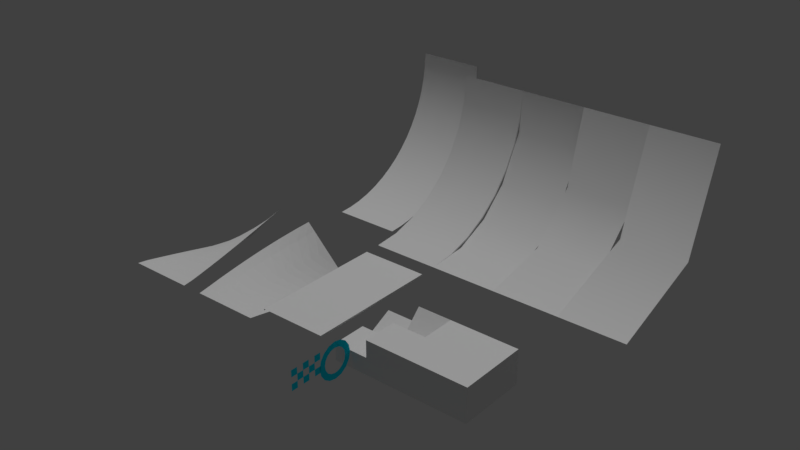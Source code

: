 # Source: blocklib.blend  (saved by Blender 2.79.0; exported with 4.5.12 LTS)
import bpy
from mathutils import Matrix  # noqa: F401  (used for matrix-valued properties, if any)

bpy.ops.wm.read_factory_settings(use_empty=True)
scene = bpy.context.scene
scene.name = 'Scene'

# ---- collections
col_collection_1 = bpy.data.collections.new('Collection 1'); scene.collection.children.link(col_collection_1)

# ---- materials (node trees are filled in below, after node groups)
mat_material = bpy.data.materials.new('Material')
mat_material.alpha_threshold = 0.0
mat_material.use_transparent_shadow = False
mat_material.roughness = 0.5
mat_material.specular_intensity = 1.0
mat_top = bpy.data.materials.new('Top')
mat_top.alpha_threshold = 0.0
mat_top.use_transparent_shadow = False
mat_top.roughness = 0.5
mat_top.specular_intensity = 0.4
mat_ramp = bpy.data.materials.new('Ramp')
mat_ramp.alpha_threshold = 0.0
mat_ramp.use_transparent_shadow = False
mat_ramp.roughness = 0.5
mat_checkpoint = bpy.data.materials.new('Checkpoint')
mat_checkpoint.alpha_threshold = 0.0
mat_checkpoint.use_transparent_shadow = False
mat_checkpoint.diffuse_color = (0.0, 0.7624, 1.0, 1.0)
mat_checkpoint.roughness = 0.5
mat_checkpoint.specular_intensity = 0.8333

# ---- material node trees

# ---- world
world_world = bpy.data.worlds.new('World'); scene.world = world_world
world_world.color = (0.05088, 0.05088, 0.05088)
world_world.use_sun_shadow = False
world_world.sun_shadow_jitter_overblur = 0.0
world_world.cycles.sampling_method = 'MANUAL'

# ---- lights
light_hemi = bpy.data.lights.new('Hemi', 'SUN')
light_hemi.transmission_factor = 0.0
light_hemi.angle = 0.1993
light_hemi.energy = 1.0
light_hemi.shadow_buffer_clip_start = 0.5
light_hemi.shadow_soft_size = 0.1
light_hemi.shadow_cascade_max_distance = 1000.0

# ---- meshes
me_block_0_64_64_32 = bpy.data.meshes.new('Block_0_64_64_32')
me_block_0_64_64_32.from_pydata([(-32.0, -32.0, -16.0), (-32.0, -32.0, 16.0), (-32.0, 32.0, -16.0), (-32.0, 32.0, 16.0), (32.0, -32.0, -16.0), (32.0, -32.0, 16.0), (32.0, 32.0, -16.0), (32.0, 32.0, 16.0)], [], [(1, 3, 2, 0), (3, 7, 6, 2), (7, 5, 4, 6), (5, 1, 0, 4), (0, 2, 6, 4), (5, 7, 3, 1)])
me_block_0_64_64_32.polygons.foreach_set('material_index', [0, 0, 0, 0, 1, 1])
_uv = me_block_0_64_64_32.uv_layers.new(name='UVMap')
_uv.uv.foreach_set('vector', [1.0, 1.0, 0.0, 1.0, 0.0, 0.0, 1.0, 0.0, 1.0, 1.0, 0.0, 1.0, 0.0, 0.0, 1.0, 0.0, 1.0, 1.0, 0.0, 1.0, 0.0, 0.0, 1.0, 0.0, 1.0, 1.0, 0.0, 1.0, 0.0, 0.0, 1.0, 0.0, 0.0, 0.0, 1.0, 0.0, 1.0, 1.0, 0.0, 1.0, 0.0, 0.0, 1.0, 0.0, 1.0, 1.0, 0.0, 1.0])
me_block_0_64_64_32.materials.append(mat_material)
me_block_0_64_64_32.materials.append(mat_top)
me_block_0_64_64_32.use_remesh_preserve_volume = False
me_block_0_64_64_32.use_remesh_preserve_attributes = False
me_block_0_64_64_32.use_mirror_vertex_groups = False
me_block_0_64_64_32.update()
me_block_ramp_64_128_128 = bpy.data.meshes.new('Block_Ramp_64_128_128')
me_block_ramp_64_128_128.from_pydata([(128.0, 128.0, 32.0), (6.676e-06, 0.0, 32.0), (2.46, 24.97, 32.0), (9.743, 48.98, 32.0), (21.57, 71.11, 32.0), (37.49, 90.51, 32.0), (56.89, 106.4, 32.0), (79.02, 118.3, 32.0), (103.0, 125.5, 32.0), (128.0, 128.0, -1.787e-05), (128.0, 128.0, 21.58), (-1.907e-06, 3.815e-06, 21.58), (2.46, 24.97, 21.58), (9.743, 48.98, 21.58), (9.743, 48.98, -1.024e-05), (21.57, 71.11, 21.58), (37.49, 90.51, 21.58), (37.49, 90.51, -1.787e-05), (56.89, 106.4, 21.58), (56.89, 106.4, -1.787e-05), (79.02, 118.3, 21.58), (79.02, 118.3, -1.787e-05), (103.0, 125.5, 21.58), (103.0, 125.5, -1.787e-05), (128.0, 128.0, -32.0), (6.676e-06, 3.815e-06, -32.0), (2.46, 24.97, -32.0), (9.743, 48.98, -32.0), (21.57, 71.11, -32.0), (37.49, 90.51, -32.0), (56.89, 106.4, -32.0), (79.02, 118.3, -32.0), (103.0, 125.5, -32.0), (128.0, 128.0, -21.58), (-1.907e-06, 3.815e-06, -21.58), (-9.537e-06, 3.815e-06, -1.024e-05), (2.46, 24.97, -21.58), (2.459, 24.97, -1.024e-05), (9.743, 48.98, -21.58), (21.57, 71.11, -21.58), (21.57, 71.11, -1.024e-05), (37.49, 90.51, -21.58), (56.89, 106.4, -21.58), (79.02, 118.3, -21.58), (103.0, 125.5, -21.58), (115.0, 127.3, 32.0), (115.0, 127.3, -1.79e-05), (115.0, 127.3, 21.58), (115.0, 127.3, -32.0), (115.0, 127.3, -21.58), (90.52, 122.4, 32.0), (90.52, 122.4, -1.79e-05), (90.52, 122.4, 21.58), (90.52, 122.4, -32.0), (90.52, 122.4, -21.58), (67.45, 112.8, 32.0), (67.45, 112.8, -1.79e-05), (67.45, 112.8, 21.58), (67.45, 112.8, -32.0), (67.45, 112.8, -21.58), (46.69, 98.97, 32.0), (46.69, 98.97, -1.79e-05), (46.69, 98.97, 21.58), (46.69, 98.97, -32.0), (46.69, 98.97, -21.58), (29.03, 81.31, 32.0), (29.03, 81.31, 21.58), (29.03, 81.31, -32.0), (29.03, 81.31, -21.58), (29.03, 81.31, -1.409e-05), (15.16, 60.55, 32.0), (15.16, 60.55, 21.58), (15.16, 60.55, -32.0), (15.16, 60.55, -21.58), (15.16, 60.55, -1.027e-05), (5.601, 37.48, 32.0), (5.601, 37.48, 21.58), (5.601, 37.48, -32.0), (5.601, 37.48, -21.58), (5.601, 37.48, -1.027e-05), (0.7298, 12.99, 32.0), (0.7298, 12.99, 21.58), (0.7298, 12.99, -32.0), (0.7297, 12.99, -1.027e-05), (0.7298, 12.99, -21.58)], [], [(81, 12, 2, 80), (76, 13, 3, 75), (71, 15, 4, 70), (66, 16, 5, 65), (62, 18, 6, 60), (57, 20, 7, 55), (52, 22, 8, 50), (47, 10, 0, 45), (46, 9, 10, 47), (51, 23, 22, 52), (56, 21, 20, 57), (61, 19, 18, 62), (69, 17, 16, 66), (74, 40, 15, 71), (79, 14, 13, 76), (83, 37, 12, 81), (84, 82, 26, 36), (78, 77, 27, 38), (73, 72, 28, 39), (68, 67, 29, 41), (64, 63, 30, 42), (59, 58, 31, 43), (54, 53, 32, 44), (49, 48, 24, 33), (46, 49, 33, 9), (51, 54, 44, 23), (56, 59, 43, 21), (61, 64, 42, 19), (69, 68, 41, 17), (74, 73, 39, 40), (79, 78, 38, 14), (83, 84, 36, 37), (23, 44, 49, 46), (44, 32, 48, 49), (23, 46, 47, 22), (22, 47, 45, 8), (21, 43, 54, 51), (43, 31, 53, 54), (21, 51, 52, 20), (20, 52, 50, 7), (19, 42, 59, 56), (42, 30, 58, 59), (19, 56, 57, 18), (18, 57, 55, 6), (17, 41, 64, 61), (41, 29, 63, 64), (17, 61, 62, 16), (16, 62, 60, 5), (40, 39, 68, 69), (39, 28, 67, 68), (40, 69, 66, 15), (15, 66, 65, 4), (14, 38, 73, 74), (38, 27, 72, 73), (14, 74, 71, 13), (13, 71, 70, 3), (37, 36, 78, 79), (36, 26, 77, 78), (37, 79, 76, 12), (12, 76, 75, 2), (35, 34, 84, 83), (34, 25, 82, 84), (35, 83, 81, 11), (11, 81, 80, 1)])
me_block_ramp_64_128_128.polygons.foreach_set('use_smooth', [True] * 64)
_uv = me_block_ramp_64_128_128.uv_layers.new(name='UVMap')
_uv.uv.foreach_set('vector', [0.2496, 0.5469, 0.2496, 0.09375, 0.0, 0.09375, 2.235e-08, 0.5469, 0.2496, 0.5, 0.2496, 0.0425, -4.47e-08, 0.0425, 0.0, 0.5, 0.2496, 0.5, 0.2496, 0.0425, -4.47e-08, 0.0425, 0.0, 0.5, 0.2496, 0.5, 0.2496, 0.0425, -4.47e-08, 0.0425, 0.0, 0.5, 0.2496, 0.5, 0.2496, 0.0425, -4.47e-08, 0.0425, 0.0, 0.5, 0.2496, 0.5, 0.2496, 0.0425, -4.47e-08, 0.0425, 0.0, 0.5, 0.2496, 0.5, 0.2496, 0.0425, -4.47e-08, 0.0425, 0.0, 0.5, 0.2496, 0.5, 0.2496, 0.0, -4.47e-08, 0.0, 0.0, 0.5, 0.2501, 0.5491, 0.2501, 1.0, 0.7499, 1.0, 0.7499, 0.5491, 0.2501, 0.5, 0.2501, 0.906, 0.7499, 0.906, 0.7499, 0.5, 0.2501, 0.5, 0.2501, 0.906, 0.7499, 0.906, 0.7499, 0.5, 0.2501, 0.5, 0.2501, 0.906, 0.7499, 0.906, 0.7499, 0.5, 0.2501, 0.5, 0.2501, 0.906, 0.7499, 0.906, 0.7499, 0.5, 0.2501, 0.5, 0.2501, 0.906, 0.7499, 0.906, 0.7499, 0.5, 0.2501, 0.5, 0.2501, 0.906, 0.7499, 0.906, 0.7499, 0.5, 0.2501, 0.455, 0.2501, 0.9099, 0.7499, 0.9099, 0.7499, 0.455, 0.2496, 0.5469, 2.235e-08, 0.5469, 0.0, 0.09375, 0.2496, 0.09375, 0.2496, 0.5, 0.0, 0.5, -4.47e-08, 0.0425, 0.2496, 0.0425, 0.2496, 0.5, 0.0, 0.5, -4.47e-08, 0.0425, 0.2496, 0.0425, 0.2496, 0.5, 0.0, 0.5, -4.47e-08, 0.0425, 0.2496, 0.0425, 0.2496, 0.5, 0.0, 0.5, -4.47e-08, 0.0425, 0.2496, 0.0425, 0.2496, 0.5, 0.0, 0.5, -4.47e-08, 0.0425, 0.2496, 0.0425, 0.2496, 0.5, 0.0, 0.5, -4.47e-08, 0.0425, 0.2496, 0.0425, 0.2496, 0.5, 0.0, 0.5, -4.47e-08, 0.0, 0.2496, 0.0, 0.2501, 0.5491, 0.7499, 0.5491, 0.7499, 1.0, 0.2501, 1.0, 0.2501, 0.5, 0.7499, 0.5, 0.7499, 0.906, 0.2501, 0.906, 0.2501, 0.5, 0.7499, 0.5, 0.7499, 0.906, 0.2501, 0.906, 0.2501, 0.5, 0.7499, 0.5, 0.7499, 0.906, 0.2501, 0.906, 0.2501, 0.5, 0.7499, 0.5, 0.7499, 0.906, 0.2501, 0.906, 0.2501, 0.5, 0.7499, 0.5, 0.7499, 0.906, 0.2501, 0.906, 0.2501, 0.5, 0.7499, 0.5, 0.7499, 0.906, 0.2501, 0.906, 0.2501, 0.455, 0.7499, 0.455, 0.7499, 0.9099, 0.2501, 0.9099, 0.2501, 0.09823, 0.7499, 0.09823, 0.7499, 0.5491, 0.2501, 0.5491, 0.2496, 1.0, 4.47e-08, 1.0, 0.0, 0.5, 0.2496, 0.5, 0.2501, 0.09823, 0.2501, 0.5491, 0.7499, 0.5491, 0.7499, 0.09823, 0.2496, 1.0, 0.2496, 0.5, 0.0, 0.5, 4.47e-08, 1.0, 0.2501, 0.09401, 0.7499, 0.09401, 0.7499, 0.5, 0.2501, 0.5, 0.2496, 0.9575, 4.47e-08, 0.9575, 0.0, 0.5, 0.2496, 0.5, 0.2501, 0.09401, 0.2501, 0.5, 0.7499, 0.5, 0.7499, 0.09401, 0.2496, 0.9575, 0.2496, 0.5, 0.0, 0.5, 4.47e-08, 0.9575, 0.2501, 0.09401, 0.7499, 0.09401, 0.7499, 0.5, 0.2501, 0.5, 0.2496, 0.9575, 4.47e-08, 0.9575, 0.0, 0.5, 0.2496, 0.5, 0.2501, 0.09401, 0.2501, 0.5, 0.7499, 0.5, 0.7499, 0.09401, 0.2496, 0.9575, 0.2496, 0.5, 0.0, 0.5, 4.47e-08, 0.9575, 0.2501, 0.09401, 0.7499, 0.09401, 0.7499, 0.5, 0.2501, 0.5, 0.2496, 0.9575, 4.47e-08, 0.9575, 0.0, 0.5, 0.2496, 0.5, 0.2501, 0.09401, 0.2501, 0.5, 0.7499, 0.5, 0.7499, 0.09401, 0.2496, 0.9575, 0.2496, 0.5, 0.0, 0.5, 4.47e-08, 0.9575, 0.2501, 0.09401, 0.7499, 0.09401, 0.7499, 0.5, 0.2501, 0.5, 0.2496, 0.9575, 4.47e-08, 0.9575, 0.0, 0.5, 0.2496, 0.5, 0.2501, 0.09401, 0.2501, 0.5, 0.7499, 0.5, 0.7499, 0.09401, 0.2496, 0.9575, 0.2496, 0.5, 0.0, 0.5, 4.47e-08, 0.9575, 0.2501, 0.09401, 0.7499, 0.09401, 0.7499, 0.5, 0.2501, 0.5, 0.2496, 0.9575, 4.47e-08, 0.9575, 0.0, 0.5, 0.2496, 0.5, 0.2501, 0.09401, 0.2501, 0.5, 0.7499, 0.5, 0.7499, 0.09401, 0.2496, 0.9575, 0.2496, 0.5, 0.0, 0.5, 4.47e-08, 0.9575, 0.2501, 0.09401, 0.7499, 0.09401, 0.7499, 0.5, 0.2501, 0.5, 0.2496, 0.9575, 4.47e-08, 0.9575, 0.0, 0.5, 0.2496, 0.5, 0.2501, 0.09401, 0.2501, 0.5, 0.7499, 0.5, 0.7499, 0.09401, 0.2496, 0.9575, 0.2496, 0.5, 0.0, 0.5, 4.47e-08, 0.9575, 0.2501, 0.0, 0.7499, 0.0, 0.7499, 0.455, 0.2501, 0.455, 0.2496, 1.0, 4.47e-08, 1.0, 2.235e-08, 0.5469, 0.2496, 0.5469, 0.2501, 0.0, 0.2501, 0.455, 0.7499, 0.455, 0.7499, 0.0, 0.2496, 1.0, 0.2496, 0.5469, 2.235e-08, 0.5469, 4.47e-08, 1.0])
me_block_ramp_64_128_128.materials.append(mat_ramp)
me_block_ramp_64_128_128.use_remesh_preserve_volume = False
me_block_ramp_64_128_128.use_remesh_preserve_attributes = False
me_block_ramp_64_128_128.use_mirror_vertex_groups = False
me_block_ramp_64_128_128.update()
me_block_ramp_64_128_128_002 = bpy.data.meshes.new('Block_Ramp_64_128_128.002')
me_block_ramp_64_128_128_002.from_pydata([(67.45, 112.8, 32.0), (90.52, 122.4, 32.0), (115.0, 127.3, 32.0), (103.0, 125.5, 32.0), (79.02, 118.3, 32.0), (56.89, 106.4, 32.0), (37.49, 90.51, 32.0), (21.57, 71.11, 32.0), (9.743, 48.98, 32.0), (2.46, 24.97, 32.0), (128.0, 128.0, 32.0), (46.69, 98.97, 32.0), (29.03, 81.31, 32.0), (15.16, 60.55, 32.0), (5.601, 37.48, 32.0), (0.7298, 12.99, 32.0), (6.676e-06, 1.669e-06, 32.0), (66.74, 114.2, 32.0), (90.08, 123.8, 32.0), (114.9, 128.8, 32.0), (102.7, 127.0, 32.0), (78.44, 119.6, 32.0), (56.05, 107.7, 32.0), (36.43, 91.57, 32.0), (20.32, 71.95, 32.0), (8.358, 49.56, 32.0), (0.9883, 25.26, 32.0), (128.0, 129.5, 32.0), (45.74, 100.1, 32.0), (27.87, 82.26, 32.0), (13.84, 61.26, 32.0), (4.167, 37.92, 32.0), (-0.7617, 13.14, 32.0), (-1.5, 2.503e-06, 32.0), (67.45, 112.8, -32.0), (90.52, 122.4, -32.0), (115.0, 127.3, -32.0), (103.0, 125.5, -32.0), (79.02, 118.3, -32.0), (56.89, 106.4, -32.0), (37.49, 90.51, -32.0), (21.57, 71.11, -32.0), (9.743, 48.98, -32.0), (2.46, 24.97, -32.0), (128.0, 128.0, -32.0), (46.69, 98.97, -32.0), (29.03, 81.31, -32.0), (15.16, 60.55, -32.0), (5.601, 37.48, -32.0), (0.7298, 12.99, -32.0), (6.735e-06, -3.178e-07, -32.0), (66.74, 114.2, -32.0), (90.08, 123.8, -32.0), (114.9, 128.8, -32.0), (102.7, 127.0, -32.0), (78.44, 119.6, -32.0), (56.05, 107.7, -32.0), (36.43, 91.57, -32.0), (20.32, 71.95, -32.0), (8.358, 49.56, -32.0), (0.9883, 25.26, -32.0), (128.0, 129.5, -32.0), (45.74, 100.1, -32.0), (27.87, 82.26, -32.0), (13.84, 61.26, -32.0), (4.167, 37.92, -32.0), (-0.7617, 13.14, -32.0), (-1.5, 5.103e-07, -32.0)], [], [(3, 2, 19, 20), (6, 11, 28, 23), (14, 8, 25, 31), (11, 5, 22, 28), (13, 7, 24, 30), (0, 4, 21, 17), (7, 12, 29, 24), (8, 13, 30, 25), (1, 3, 20, 18), (9, 14, 31, 26), (4, 1, 18, 21), (5, 0, 17, 22), (16, 15, 32, 33), (12, 6, 23, 29), (2, 10, 27, 19), (15, 9, 26, 32), (37, 36, 53, 54), (40, 45, 62, 57), (48, 42, 59, 65), (45, 39, 56, 62), (47, 41, 58, 64), (34, 38, 55, 51), (41, 46, 63, 58), (42, 47, 64, 59), (35, 37, 54, 52), (43, 48, 65, 60), (38, 35, 52, 55), (39, 34, 51, 56), (50, 49, 66, 67), (46, 40, 57, 63), (36, 44, 61, 53), (49, 43, 60, 66)])
_uv = me_block_ramp_64_128_128_002.uv_layers.new(name='UVMap')
_uv.uv.foreach_set('vector', [0.0009766, 1.0, 0.0009766, 0.5, 0.0166, 0.5, 0.0166, 1.0, 0.0009766, 1.0, 0.0009766, 0.5, 0.0166, 0.5, 0.0166, 1.0, 0.0009766, 0.5, 0.0009766, 0.0, 0.0166, 0.0, 0.0166, 0.5, 0.0009766, 0.5, 0.0009766, 0.0, 0.0166, 0.0, 0.0166, 0.5, 0.0009766, 0.5, 0.0009766, 0.0, 0.0166, 0.0, 0.0166, 0.5, 0.0009766, 0.5, 0.0009766, 0.0, 0.0166, 0.0, 0.0166, 0.5, 0.0009766, 1.0, 0.0009766, 0.5, 0.0166, 0.5, 0.0166, 1.0, 0.0009766, 1.0, 0.0009766, 0.5, 0.0166, 0.5, 0.0166, 1.0, 0.0009766, 0.5, 0.0009766, 0.0, 0.0166, 0.0, 0.0166, 0.5, 0.0009766, 1.0, 0.0009766, 0.5, 0.0166, 0.5, 0.0166, 1.0, 0.0009766, 1.0, 0.0009766, 0.5, 0.0166, 0.5, 0.0166, 1.0, 0.0009766, 1.0, 0.0009766, 0.5, 0.0166, 0.5, 0.0166, 1.0, 0.0009766, 1.0, 0.0009766, 0.5, 0.0166, 0.5, 0.0166, 1.0, 0.0009766, 0.5, 0.0009766, 0.0, 0.0166, 0.0, 0.0166, 0.5, 0.0009766, 0.5, 0.0009766, 0.0, 0.0166, 0.0, 0.0166, 0.5, 0.0009766, 0.5, 0.0009766, 0.0, 0.0166, 0.0, 0.0166, 0.5, 0.0009766, 1.0, 0.0009766, 0.5, 0.0166, 0.5, 0.0166, 1.0, 0.0009766, 1.0, 0.0009766, 0.5, 0.0166, 0.5, 0.0166, 1.0, 0.0009766, 0.5, 0.0009766, 0.0, 0.0166, 0.0, 0.0166, 0.5, 0.0009766, 0.5, 0.0009766, 0.0, 0.0166, 0.0, 0.0166, 0.5, 0.0009766, 0.5, 0.0009766, 0.0, 0.0166, 0.0, 0.0166, 0.5, 0.0009766, 0.5, 0.0009766, 0.0, 0.0166, 0.0, 0.0166, 0.5, 0.0009766, 1.0, 0.0009766, 0.5, 0.0166, 0.5, 0.0166, 1.0, 0.0009766, 1.0, 0.0009766, 0.5, 0.0166, 0.5, 0.0166, 1.0, 0.0009766, 0.5, 0.0009766, 0.0, 0.0166, 0.0, 0.0166, 0.5, 0.0009766, 1.0, 0.0009766, 0.5, 0.0166, 0.5, 0.0166, 1.0, 0.0009766, 1.0, 0.0009766, 0.5, 0.0166, 0.5, 0.0166, 1.0, 0.0009766, 1.0, 0.0009766, 0.5, 0.0166, 0.5, 0.0166, 1.0, 0.0009766, 1.0, 0.0009766, 0.5, 0.0166, 0.5, 0.0166, 1.0, 0.0009766, 0.5, 0.0009766, 0.0, 0.0166, 0.0, 0.0166, 0.5, 0.0009766, 0.5, 0.0009766, 0.0, 0.0166, 0.0, 0.0166, 0.5, 0.0009766, 0.5, 0.0009766, 0.0, 0.0166, 0.0, 0.0166, 0.5])
me_block_ramp_64_128_128_002.materials.append(mat_ramp)
me_block_ramp_64_128_128_002.use_remesh_preserve_volume = False
me_block_ramp_64_128_128_002.use_remesh_preserve_attributes = False
me_block_ramp_64_128_128_002.use_mirror_vertex_groups = False
me_block_ramp_64_128_128_002.update()
me_block_twist_ccw_64_128_64 = bpy.data.meshes.new('Block_Twist_CCW_64_128_64')
me_block_twist_ccw_64_128_64.from_pydata([(-32.0, 0.0, 1.526e-05), (-21.58, 0.0, 7.629e-06), (-3.815e-06, 0.0, 0.0), (32.0, 0.0, 1.144e-05), (21.58, 0.0, 3.815e-06), (-22.63, 128.0, -22.63), (-15.26, 128.0, -15.26), (2.432e-06, 128.0, 1.956e-06), (22.63, 128.0, 22.63), (15.26, 128.0, 15.26), (1.996e-06, 117.3, 1.584e-06), (1.533e-06, 106.7, 1.247e-06), (1.046e-06, 96.0, 9.444e-07), (5.39e-07, 85.33, 6.792e-07), (1.449e-08, 74.67, 4.527e-07), (-5.242e-07, 64.0, 2.659e-07), (-1.074e-06, 53.33, 1.197e-07), (-1.631e-06, 42.67, 1.474e-08), (-2.193e-06, 32.0, -4.875e-08), (-2.755e-06, 21.33, -7.079e-08), (-3.316e-06, 10.67, -5.172e-08), (21.55, 10.67, 1.146), (21.42, 21.33, 2.576), (21.21, 32.0, 3.995), (20.89, 42.67, 5.396), (20.49, 53.33, 6.774), (19.99, 64.0, 8.122), (19.41, 74.67, 9.434), (18.74, 85.33, 10.7), (17.98, 96.0, 11.93), (17.15, 106.7, 13.1), (16.24, 117.3, 14.21), (-21.55, 10.67, -1.146), (-21.42, 21.33, -2.576), (-21.21, 32.0, -3.995), (-20.89, 42.67, -5.396), (-20.49, 53.33, -6.774), (-19.99, 64.0, -8.122), (-19.41, 74.67, -9.434), (-18.74, 85.33, -10.7), (-17.98, 96.0, -11.93), (-17.15, 106.7, -13.1), (-16.24, 117.3, -14.21), (31.96, 10.67, 1.515), (31.79, 21.33, 3.636), (31.48, 32.0, 5.739), (31.03, 42.67, 7.834), (30.43, 53.33, 9.9), (29.7, 64.0, 11.92), (28.83, 74.67, 13.89), (27.83, 85.33, 15.8), (26.7, 96.0, 17.63), (25.46, 106.7, 19.39), (24.1, 117.3, 21.05), (-31.96, 10.67, -1.515), (-31.79, 21.33, -3.636), (-31.48, 32.0, -5.739), (-31.03, 42.67, -7.834), (-30.43, 53.33, -9.9), (-29.7, 64.0, -11.92), (-28.83, 74.67, -13.89), (-27.83, 85.33, -15.8), (-26.7, 96.0, -17.63), (-25.46, 106.7, -19.39), (-24.1, 117.3, -21.05)], [], [(10, 31, 9, 7), (10, 42, 6, 7), (31, 53, 8, 9), (42, 64, 5, 6), (1, 0, 54, 32), (32, 54, 55, 33), (33, 55, 56, 34), (34, 56, 57, 35), (35, 57, 58, 36), (36, 58, 59, 37), (37, 59, 60, 38), (38, 60, 61, 39), (39, 61, 62, 40), (40, 62, 63, 41), (41, 63, 64, 42), (4, 3, 43, 21), (21, 43, 44, 22), (22, 44, 45, 23), (23, 45, 46, 24), (24, 46, 47, 25), (25, 47, 48, 26), (26, 48, 49, 27), (27, 49, 50, 28), (28, 50, 51, 29), (29, 51, 52, 30), (30, 52, 53, 31), (2, 1, 32, 20), (20, 32, 33, 19), (19, 33, 34, 18), (18, 34, 35, 17), (17, 35, 36, 16), (16, 36, 37, 15), (15, 37, 38, 14), (14, 38, 39, 13), (13, 39, 40, 12), (12, 40, 41, 11), (11, 41, 42, 10), (2, 4, 21, 20), (20, 21, 22, 19), (19, 22, 23, 18), (18, 23, 24, 17), (17, 24, 25, 16), (16, 25, 26, 15), (15, 26, 27, 14), (14, 27, 28, 13), (13, 28, 29, 12), (12, 29, 30, 11), (11, 30, 31, 10)])
_uv = me_block_twist_ccw_64_128_64.uv_layers.new(name='UVMap')
_uv.uv.foreach_set('vector', [0.249, 0.7559, 0.751, 0.7559, 0.751, 1.0, 0.249, 1.0, 0.751, 0.7559, 0.249, 0.7559, 0.249, 1.0, 0.751, 1.0, 0.751, 0.7559, 1.0, 0.7559, 1.0, 1.0, 0.751, 1.0, 0.249, 0.7559, 0.0, 0.7559, 0.0, 1.0, 0.249, 1.0, 0.249, 0.0, 0.0, 0.0, 0.0, 0.2441, 0.249, 0.2441, 0.249, 0.2441, 0.0, 0.2441, 0.0, 0.4844, 0.249, 0.4844, 0.249, 0.4844, 0.0, 0.4844, 0.0, 0.7246, 0.249, 0.7246, 0.249, 0.7246, 0.0, 0.7246, 0.0, 0.9688, 0.249, 0.9688, 0.249, 0.9678, 0.0, 0.9678, 0.0, 0.7324, 0.249, 0.7324, 0.249, 0.7324, 0.0, 0.7324, 0.0, 0.5, 0.249, 0.5, 0.249, 0.5, 0.0, 0.5, 0.0, 0.2676, 0.249, 0.2676, 0.249, 0.2676, 0.0, 0.2676, 0.0, 0.03223, 0.249, 0.03223, 0.249, 0.03125, 0.0, 0.03125, 0.0, 0.2754, 0.249, 0.2754, 0.249, 0.2754, 0.0, 0.2754, 0.0, 0.5156, 0.249, 0.5156, 0.249, 0.5156, 0.0, 0.5156, 0.0, 0.7559, 0.249, 0.7559, 0.751, 0.0, 1.0, 0.0, 1.0, 0.2441, 0.751, 0.2441, 0.751, 0.2441, 1.0, 0.2441, 1.0, 0.4844, 0.751, 0.4844, 0.751, 0.4844, 1.0, 0.4844, 1.0, 0.7246, 0.751, 0.7246, 0.751, 0.7246, 1.0, 0.7246, 1.0, 0.9688, 0.751, 0.9688, 0.751, 0.9678, 1.0, 0.9678, 1.0, 0.7324, 0.751, 0.7324, 0.751, 0.7324, 1.0, 0.7324, 1.0, 0.5, 0.751, 0.5, 0.751, 0.5, 1.0, 0.5, 1.0, 0.2676, 0.751, 0.2676, 0.751, 0.2676, 1.0, 0.2676, 1.0, 0.03223, 0.751, 0.03223, 0.751, 0.03125, 1.0, 0.03125, 1.0, 0.2754, 0.751, 0.2754, 0.751, 0.2754, 1.0, 0.2754, 1.0, 0.5156, 0.751, 0.5156, 0.751, 0.5156, 1.0, 0.5156, 1.0, 0.7559, 0.751, 0.7559, 0.751, 0.0, 0.249, 0.0, 0.249, 0.2441, 0.751, 0.2441, 0.751, 0.2441, 0.249, 0.2441, 0.249, 0.4844, 0.751, 0.4844, 0.751, 0.4844, 0.249, 0.4844, 0.249, 0.7246, 0.751, 0.7246, 0.751, 0.7246, 0.249, 0.7246, 0.249, 0.9688, 0.751, 0.9688, 0.751, 0.9678, 0.249, 0.9678, 0.249, 0.7324, 0.751, 0.7324, 0.751, 0.7324, 0.249, 0.7324, 0.249, 0.5, 0.751, 0.5, 0.751, 0.5, 0.249, 0.5, 0.249, 0.2676, 0.751, 0.2676, 0.751, 0.2676, 0.249, 0.2676, 0.249, 0.03223, 0.751, 0.03223, 0.751, 0.03125, 0.249, 0.03125, 0.249, 0.2754, 0.751, 0.2754, 0.751, 0.2754, 0.249, 0.2754, 0.249, 0.5156, 0.751, 0.5156, 0.751, 0.5156, 0.249, 0.5156, 0.249, 0.7559, 0.751, 0.7559, 0.249, 0.0, 0.751, 0.0, 0.751, 0.2441, 0.249, 0.2441, 0.249, 0.2441, 0.751, 0.2441, 0.751, 0.4844, 0.249, 0.4844, 0.249, 0.4844, 0.751, 0.4844, 0.751, 0.7246, 0.249, 0.7246, 0.249, 0.7246, 0.751, 0.7246, 0.751, 0.9688, 0.249, 0.9688, 0.249, 0.9678, 0.751, 0.9678, 0.751, 0.7324, 0.249, 0.7324, 0.249, 0.7324, 0.751, 0.7324, 0.751, 0.5, 0.249, 0.5, 0.249, 0.5, 0.751, 0.5, 0.751, 0.2676, 0.249, 0.2676, 0.249, 0.2676, 0.751, 0.2676, 0.751, 0.03223, 0.249, 0.03223, 0.249, 0.03125, 0.751, 0.03125, 0.751, 0.2754, 0.249, 0.2754, 0.249, 0.2754, 0.751, 0.2754, 0.751, 0.5156, 0.249, 0.5156, 0.249, 0.5156, 0.751, 0.5156, 0.751, 0.7559, 0.249, 0.7559])
me_block_twist_ccw_64_128_64.materials.append(mat_ramp)
me_block_twist_ccw_64_128_64.use_remesh_preserve_volume = False
me_block_twist_ccw_64_128_64.use_remesh_preserve_attributes = False
me_block_twist_ccw_64_128_64.use_mirror_vertex_groups = False
me_block_twist_ccw_64_128_64.update()
me_block_twist_64_128_64 = bpy.data.meshes.new('Block_Twist_64_128_64')
me_block_twist_64_128_64.from_pydata([(-32.0, 0.0, 1.526e-05), (-21.58, 0.0, 7.629e-06), (-3.815e-06, 0.0, 0.0), (32.0, 0.0, 1.144e-05), (21.58, 0.0, 3.815e-06), (-22.63, 128.0, 22.63), (-15.26, 128.0, 15.26), (-9.209e-06, 128.0, 2.235e-06), (22.63, 128.0, -22.63), (15.26, 128.0, -15.26), (-8.842e-06, 117.3, 1.891e-06), (-8.452e-06, 106.7, 1.571e-06), (-8.043e-06, 96.0, 1.279e-06), (-7.615e-06, 85.33, 1.014e-06), (-7.17e-06, 74.67, 7.774e-07), (-6.711e-06, 64.0, 5.71e-07), (-6.239e-06, 53.33, 3.954e-07), (-5.756e-06, 42.67, 2.512e-07), (-5.266e-06, 32.0, 1.392e-07), (-4.768e-06, 21.33, 5.984e-08), (-4.267e-06, 10.67, 1.342e-08), (21.54, 10.67, -1.279), (21.41, 21.33, -2.697), (21.18, 32.0, -4.103), (20.87, 42.67, -5.492), (20.46, 53.33, -6.856), (19.96, 64.0, -8.191), (19.38, 74.67, -9.49), (18.71, 85.33, -10.75), (17.96, 96.0, -11.96), (17.13, 106.7, -13.12), (16.23, 117.3, -14.22), (-21.54, 10.67, 1.279), (-21.41, 21.33, 2.697), (-21.18, 32.0, 4.103), (-20.87, 42.67, 5.492), (-20.46, 53.33, 6.856), (-19.96, 64.0, 8.191), (-19.38, 74.67, 9.49), (-18.71, 85.33, 10.75), (-17.96, 96.0, 11.96), (-17.13, 106.7, 13.12), (-16.23, 117.3, 14.22), (31.94, 10.67, -1.897), (31.75, 21.33, -4.0), (31.42, 32.0, -6.085), (30.95, 42.67, -8.144), (30.34, 53.33, -10.17), (29.6, 64.0, -12.15), (28.74, 74.67, -14.07), (27.75, 85.33, -15.94), (26.64, 96.0, -17.73), (25.41, 106.7, -19.45), (24.07, 117.3, -21.09), (-31.94, 10.67, 1.897), (-31.75, 21.33, 4.0), (-31.42, 32.0, 6.085), (-30.95, 42.67, 8.144), (-30.34, 53.33, 10.17), (-29.6, 64.0, 12.15), (-28.74, 74.67, 14.07), (-27.75, 85.33, 15.94), (-26.64, 96.0, 17.73), (-25.41, 106.7, 19.45), (-24.07, 117.3, 21.09)], [], [(10, 31, 9, 7), (10, 42, 6, 7), (31, 53, 8, 9), (42, 64, 5, 6), (1, 0, 54, 32), (32, 54, 55, 33), (33, 55, 56, 34), (34, 56, 57, 35), (35, 57, 58, 36), (36, 58, 59, 37), (37, 59, 60, 38), (38, 60, 61, 39), (39, 61, 62, 40), (40, 62, 63, 41), (41, 63, 64, 42), (4, 3, 43, 21), (21, 43, 44, 22), (22, 44, 45, 23), (23, 45, 46, 24), (24, 46, 47, 25), (25, 47, 48, 26), (26, 48, 49, 27), (27, 49, 50, 28), (28, 50, 51, 29), (29, 51, 52, 30), (30, 52, 53, 31), (2, 1, 32, 20), (20, 32, 33, 19), (19, 33, 34, 18), (18, 34, 35, 17), (17, 35, 36, 16), (16, 36, 37, 15), (15, 37, 38, 14), (14, 38, 39, 13), (13, 39, 40, 12), (12, 40, 41, 11), (11, 41, 42, 10), (2, 4, 21, 20), (20, 21, 22, 19), (19, 22, 23, 18), (18, 23, 24, 17), (17, 24, 25, 16), (16, 25, 26, 15), (15, 26, 27, 14), (14, 27, 28, 13), (13, 28, 29, 12), (12, 29, 30, 11), (11, 30, 31, 10)])
_uv = me_block_twist_64_128_64.uv_layers.new(name='UVMap')
_uv.uv.foreach_set('vector', [0.249, 0.7559, 0.751, 0.7559, 0.751, 1.0, 0.249, 1.0, 0.751, 0.7559, 0.249, 0.7559, 0.249, 1.0, 0.751, 1.0, 0.751, 0.7559, 1.0, 0.7559, 1.0, 1.0, 0.751, 1.0, 0.249, 0.7559, 0.0, 0.7559, 0.0, 1.0, 0.249, 1.0, 0.249, 0.0, 0.0, 0.0, 0.0, 0.2441, 0.249, 0.2441, 0.249, 0.2441, 0.0, 0.2441, 0.0, 0.4844, 0.249, 0.4844, 0.249, 0.4844, 0.0, 0.4844, 0.0, 0.7246, 0.249, 0.7246, 0.249, 0.7246, 0.0, 0.7246, 0.0, 0.9688, 0.249, 0.9688, 0.249, 0.9678, 0.0, 0.9678, 0.0, 0.7324, 0.249, 0.7324, 0.249, 0.7324, 0.0, 0.7324, 0.0, 0.5, 0.249, 0.5, 0.249, 0.5, 0.0, 0.5, 0.0, 0.2676, 0.249, 0.2676, 0.249, 0.2676, 0.0, 0.2676, 0.0, 0.03223, 0.249, 0.03223, 0.249, 0.03125, 0.0, 0.03125, 0.0, 0.2754, 0.249, 0.2754, 0.249, 0.2754, 0.0, 0.2754, 0.0, 0.5156, 0.249, 0.5156, 0.249, 0.5156, 0.0, 0.5156, 0.0, 0.7559, 0.249, 0.7559, 0.751, 0.0, 1.0, 0.0, 1.0, 0.2441, 0.751, 0.2441, 0.751, 0.2441, 1.0, 0.2441, 1.0, 0.4844, 0.751, 0.4844, 0.751, 0.4844, 1.0, 0.4844, 1.0, 0.7246, 0.751, 0.7246, 0.751, 0.7246, 1.0, 0.7246, 1.0, 0.9688, 0.751, 0.9688, 0.751, 0.9678, 1.0, 0.9678, 1.0, 0.7324, 0.751, 0.7324, 0.751, 0.7324, 1.0, 0.7324, 1.0, 0.5, 0.751, 0.5, 0.751, 0.5, 1.0, 0.5, 1.0, 0.2676, 0.751, 0.2676, 0.751, 0.2676, 1.0, 0.2676, 1.0, 0.03223, 0.751, 0.03223, 0.751, 0.03125, 1.0, 0.03125, 1.0, 0.2754, 0.751, 0.2754, 0.751, 0.2754, 1.0, 0.2754, 1.0, 0.5156, 0.751, 0.5156, 0.751, 0.5156, 1.0, 0.5156, 1.0, 0.7559, 0.751, 0.7559, 0.751, 0.0, 0.249, 0.0, 0.249, 0.2441, 0.751, 0.2441, 0.751, 0.2441, 0.249, 0.2441, 0.249, 0.4844, 0.751, 0.4844, 0.751, 0.4844, 0.249, 0.4844, 0.249, 0.7246, 0.751, 0.7246, 0.751, 0.7246, 0.249, 0.7246, 0.249, 0.9688, 0.751, 0.9688, 0.751, 0.9678, 0.249, 0.9678, 0.249, 0.7324, 0.751, 0.7324, 0.751, 0.7324, 0.249, 0.7324, 0.249, 0.5, 0.751, 0.5, 0.751, 0.5, 0.249, 0.5, 0.249, 0.2676, 0.751, 0.2676, 0.751, 0.2676, 0.249, 0.2676, 0.249, 0.03223, 0.751, 0.03223, 0.751, 0.03125, 0.249, 0.03125, 0.249, 0.2754, 0.751, 0.2754, 0.751, 0.2754, 0.249, 0.2754, 0.249, 0.5156, 0.751, 0.5156, 0.751, 0.5156, 0.249, 0.5156, 0.249, 0.7559, 0.751, 0.7559, 0.249, 0.0, 0.751, 0.0, 0.751, 0.2441, 0.249, 0.2441, 0.249, 0.2441, 0.751, 0.2441, 0.751, 0.4844, 0.249, 0.4844, 0.249, 0.4844, 0.751, 0.4844, 0.751, 0.7246, 0.249, 0.7246, 0.249, 0.7246, 0.751, 0.7246, 0.751, 0.9688, 0.249, 0.9688, 0.249, 0.9678, 0.751, 0.9678, 0.751, 0.7324, 0.249, 0.7324, 0.249, 0.7324, 0.751, 0.7324, 0.751, 0.5, 0.249, 0.5, 0.249, 0.5, 0.751, 0.5, 0.751, 0.2676, 0.249, 0.2676, 0.249, 0.2676, 0.751, 0.2676, 0.751, 0.03223, 0.249, 0.03223, 0.249, 0.03125, 0.751, 0.03125, 0.751, 0.2754, 0.249, 0.2754, 0.249, 0.2754, 0.751, 0.2754, 0.751, 0.5156, 0.249, 0.5156, 0.249, 0.5156, 0.751, 0.5156, 0.751, 0.7559, 0.249, 0.7559])
me_block_twist_64_128_64.materials.append(mat_ramp)
me_block_twist_64_128_64.use_remesh_preserve_volume = False
me_block_twist_64_128_64.use_remesh_preserve_attributes = False
me_block_twist_64_128_64.use_mirror_vertex_groups = False
me_block_twist_64_128_64.update()
me_lod_ramp_64_128_128_lod_004 = bpy.data.meshes.new('LOD_Ramp_64_128_128.LOD.004')
me_lod_ramp_64_128_128_lod_004.from_pydata([(128.0, 128.0, 32.0), (6.676e-06, 0.0, 32.0), (6.676e-06, 0.0, -32.0), (128.0, 128.0, -32.0), (32.49, 95.51, -32.0), (32.49, 95.51, 32.0)], [], [(4, 5, 0, 3), (2, 1, 5, 4)])
me_lod_ramp_64_128_128_lod_004.polygons.foreach_set('use_smooth', [True] * 2)
_uv = me_lod_ramp_64_128_128_lod_004.uv_layers.new(name='UVMap')
_uv.uv.foreach_set('vector', [0.1338, 0.03906, 0.8662, 0.03906, 0.8662, 1.0, 0.1338, 1.0, 0.1338, 0.0, 0.8662, 0.0, 0.8662, 0.9512, 0.1338, 0.9512])
me_lod_ramp_64_128_128_lod_004.materials.append(mat_ramp)
me_lod_ramp_64_128_128_lod_004.use_remesh_preserve_volume = False
me_lod_ramp_64_128_128_lod_004.use_remesh_preserve_attributes = False
me_lod_ramp_64_128_128_lod_004.use_mirror_vertex_groups = False
me_lod_ramp_64_128_128_lod_004.update()
me_lod_ramp_64_128_128_lod_003 = bpy.data.meshes.new('LOD_Ramp_64_128_128.LOD.003')
me_lod_ramp_64_128_128_lod_003.from_pydata([(128.0, 128.0, 32.0), (6.676e-06, 0.0, 32.0), (13.84, 66.05, 32.0), (57.11, 110.2, 32.0), (128.0, 128.0, -32.0), (13.84, 66.05, -32.0), (6.676e-06, 3.815e-06, -32.0), (57.11, 110.2, -32.0)], [], [(6, 1, 2, 5), (5, 2, 3, 7), (7, 3, 0, 4)])
me_lod_ramp_64_128_128_lod_003.polygons.foreach_set('use_smooth', [True] * 3)
_uv = me_lod_ramp_64_128_128_lod_003.uv_layers.new(name='UVMap')
_uv.uv.foreach_set('vector', [0.1406, 0.0, 0.8594, 0.0, 0.8594, 0.9648, 0.1406, 0.9648, 0.1406, 0.04199, 0.8594, 0.04199, 0.8594, 0.958, 0.1406, 0.958, 0.1406, 0.04004, 0.8594, 0.04004, 0.8594, 1.0, 0.1406, 1.0])
me_lod_ramp_64_128_128_lod_003.materials.append(mat_ramp)
me_lod_ramp_64_128_128_lod_003.use_remesh_preserve_volume = False
me_lod_ramp_64_128_128_lod_003.use_remesh_preserve_attributes = False
me_lod_ramp_64_128_128_lod_003.use_mirror_vertex_groups = False
me_lod_ramp_64_128_128_lod_003.update()
me_lod_ramp_64_128_128_lod_002 = bpy.data.meshes.new('LOD_Ramp_64_128_128.LOD.002')
me_lod_ramp_64_128_128_lod_002.from_pydata([(128.0, 128.0, 32.0), (3.101, 39.98, 32.0), (128.0, 128.0, -1.787e-05), (6.676e-06, 0.0, 32.0), (18.57, 74.11, 32.0), (44.19, 101.5, 32.0), (44.19, 101.5, -1.787e-05), (88.02, 124.9, 32.0), (88.02, 124.9, -1.787e-05), (128.0, 128.0, -32.0), (18.57, 74.11, -32.0), (88.02, 124.9, -32.0), (6.676e-06, 3.815e-06, -32.0), (-9.537e-06, 3.815e-06, -1.024e-05), (3.101, 39.98, -32.0), (3.101, 39.98, -1.024e-05), (18.57, 74.11, -1.024e-05), (44.19, 101.5, -32.0)], [], [(8, 7, 0, 2), (6, 5, 7, 8), (16, 4, 5, 6), (15, 1, 4, 16), (13, 3, 1, 15), (8, 2, 9, 11), (6, 8, 11, 17), (16, 6, 17, 10), (15, 16, 10, 14), (13, 15, 14, 12)])
me_lod_ramp_64_128_128_lod_002.polygons.foreach_set('use_smooth', [True] * 10)
_uv = me_lod_ramp_64_128_128_lod_002.uv_layers.new(name='UVMap')
_uv.uv.foreach_set('vector', [0.2501, 0.09823, 1.0, 0.09863, 1.0, 1.0, 0.2501, 1.0, 0.2501, 0.09401, 1.0, 0.09375, 1.0, 0.9062, 0.2501, 0.906, 0.2501, 0.09401, 1.0, 0.09375, 1.0, 0.9062, 0.2501, 0.906, 0.2501, 0.09401, 1.0, 0.09375, 1.0, 0.9062, 0.2501, 0.906, 0.2501, 0.0, 1.0, 0.0, 1.0, 0.9102, 0.2501, 0.9099, 0.2501, 0.09823, 0.2501, 1.0, 1.0, 1.0, 1.0, 0.09863, 0.2501, 0.09401, 0.2501, 0.906, 1.0, 0.9062, 1.0, 0.09375, 0.2501, 0.09401, 0.2501, 0.906, 1.0, 0.9062, 1.0, 0.09375, 0.2501, 0.09401, 0.2501, 0.906, 1.0, 0.9062, 1.0, 0.09375, 0.2501, 0.0, 0.2501, 0.9099, 1.0, 0.9102, 1.0, 0.0])
me_lod_ramp_64_128_128_lod_002.materials.append(mat_ramp)
me_lod_ramp_64_128_128_lod_002.use_remesh_preserve_volume = False
me_lod_ramp_64_128_128_lod_002.use_remesh_preserve_attributes = False
me_lod_ramp_64_128_128_lod_002.use_mirror_vertex_groups = False
me_lod_ramp_64_128_128_lod_002.update()
me_block_ramp_0_64_128_0 = bpy.data.meshes.new('Block_Ramp_0_64_128_0')
me_block_ramp_0_64_128_0.from_pydata([(-32.0, -3.815e-06, 1.526e-05), (-32.0, 128.0, 1.907e-05), (-21.58, 0.0, 7.629e-06), (-3.815e-06, 0.0, 0.0), (-21.58, 128.0, 1.144e-05), (-1.144e-05, 128.0, 3.815e-06), (32.0, 0.0, 1.144e-05), (32.0, 128.0, 1.526e-05), (21.58, 0.0, 3.815e-06), (21.58, 128.0, 7.629e-06), (-32.0, 96.0, 1.812e-05), (-32.0, 64.0, 1.717e-05), (-32.0, 32.0, 1.621e-05), (-5.722e-06, 32.0, 0.0), (-7.629e-06, 64.0, 1.907e-06), (-9.537e-06, 96.0, 3.815e-06), (-21.58, 32.0, 7.629e-06), (-21.58, 64.0, 9.537e-06), (-21.58, 96.0, 1.144e-05), (32.0, 96.0, 1.526e-05), (32.0, 64.0, 1.335e-05), (32.0, 32.0, 1.144e-05), (21.58, 32.0, 3.815e-06), (21.58, 64.0, 5.722e-06), (21.58, 96.0, 7.629e-06)], [], [(18, 4, 1, 10), (15, 5, 4, 18), (24, 19, 7, 9), (15, 24, 9, 5), (3, 8, 22, 13), (13, 22, 23, 14), (14, 23, 24, 15), (8, 6, 21, 22), (22, 21, 20, 23), (23, 20, 19, 24), (3, 13, 16, 2), (13, 14, 17, 16), (14, 15, 18, 17), (2, 16, 12, 0), (16, 17, 11, 12), (17, 18, 10, 11)])
me_block_ramp_0_64_128_0.polygons.foreach_set('use_smooth', [True] * 16)
_uv = me_block_ramp_0_64_128_0.uv_layers.new(name='UVMap')
_uv.uv.foreach_set('vector', [0.25, 0.09668, 0.25, 1.0, 0.0, 1.0, 0.0, 0.09668, 0.75, 0.09668, 0.75, 1.0, 0.25, 1.0, 0.25, 0.09668, 0.75, 0.09375, 1.0, 0.09375, 1.0, 1.0, 0.75, 1.0, 0.25, 0.09375, 0.75, 0.09375, 0.75, 1.0, 0.25, 1.0, 0.25, 0.0, 0.75, 0.0, 0.75, 0.9111, 0.25, 0.9111, 0.25, 0.09375, 0.75, 0.09375, 0.75, 0.9062, 0.25, 0.9062, 0.25, 0.09375, 0.75, 0.09375, 0.75, 0.9062, 0.25, 0.9062, 0.75, 0.0, 1.0, 0.0, 1.0, 0.9111, 0.75, 0.9111, 0.75, 0.09375, 1.0, 0.09375, 1.0, 0.9062, 0.75, 0.9062, 0.75, 0.09375, 1.0, 0.09375, 1.0, 0.9062, 0.75, 0.9062, 0.75, 0.0, 0.75, 0.9102, 0.25, 0.9102, 0.25, 0.0, 0.75, 0.09668, 0.75, 0.9102, 0.25, 0.9102, 0.25, 0.09668, 0.75, 0.09668, 0.75, 0.9102, 0.25, 0.9102, 0.25, 0.09668, 0.25, 0.0, 0.25, 0.9102, 0.0, 0.9102, 0.0, 0.0, 0.25, 0.09668, 0.25, 0.9102, 0.0, 0.9102, 0.0, 0.09668, 0.25, 0.09668, 0.25, 0.9102, 0.0, 0.9102, 0.0, 0.09668])
me_block_ramp_0_64_128_0.materials.append(mat_ramp)
me_block_ramp_0_64_128_0.use_remesh_preserve_volume = False
me_block_ramp_0_64_128_0.use_remesh_preserve_attributes = False
me_block_ramp_0_64_128_0.use_mirror_vertex_groups = False
me_block_ramp_0_64_128_0.update()
me_block_ramp_0_64_128_0_001 = bpy.data.meshes.new('Block_Ramp_0_64_128_0.001')
me_block_ramp_0_64_128_0_001.from_pydata([(-32.0, -5.364e-07, 1.335e-05), (-32.0, 128.0, 1.907e-05), (32.0, 3.278e-06, 7.629e-06), (32.0, 128.0, 1.335e-05), (-32.0, 96.0, 1.764e-05), (-32.0, 64.0, 1.621e-05), (-32.0, 32.0, 1.478e-05), (32.0, 96.0, 1.335e-05), (32.0, 64.0, 1.049e-05), (32.0, 32.0, 7.629e-06), (-32.0, -5.364e-07, -1.5), (-32.0, 128.0, -1.5), (32.0, 3.278e-06, -1.5), (32.0, 128.0, -1.5), (-32.0, 96.0, -1.5), (-32.0, 64.0, -1.5), (-32.0, 32.0, -1.5), (32.0, 96.0, -1.5), (32.0, 64.0, -1.5), (32.0, 32.0, -1.5)], [], [(8, 7, 17, 18), (6, 5, 15, 16), (4, 1, 11, 14), (0, 6, 16, 10), (9, 8, 18, 19), (7, 3, 13, 17), (5, 4, 14, 15), (2, 9, 19, 12)])
_uv = me_block_ramp_0_64_128_0_001.uv_layers.new(name='UVMap')
_uv.uv.foreach_set('vector', [0.9834, 1.0, 0.9834, 0.0, 0.999, 0.0, 0.999, 1.0, 0.0009766, 1.0, 0.0009766, 0.0, 0.0166, 0.0, 0.0166, 1.0, 0.0009766, 1.0, 0.0009766, 0.0, 0.0166, 0.0, 0.0166, 1.0, 0.0009766, 1.0, 0.0009766, 0.0, 0.0166, 0.0, 0.0166, 1.0, 0.9834, 1.0, 0.9834, 0.0, 0.999, 0.0, 0.999, 1.0, 0.9834, 1.0, 0.9834, 0.0, 0.999, 0.0, 0.999, 1.0, 0.0009766, 1.0, 0.0009766, 0.0, 0.0166, 0.0, 0.0166, 1.0, 0.9834, 1.0, 0.9834, 0.0, 0.999, 0.0, 0.999, 1.0])
me_block_ramp_0_64_128_0_001.materials.append(mat_ramp)
me_block_ramp_0_64_128_0_001.use_remesh_preserve_volume = False
me_block_ramp_0_64_128_0_001.use_remesh_preserve_attributes = False
me_block_ramp_0_64_128_0_001.use_mirror_vertex_groups = False
me_block_ramp_0_64_128_0_001.update()
me_lod_ramp_64_128_128_lod_001 = bpy.data.meshes.new('LOD_Ramp_64_128_128.LOD.001')
me_lod_ramp_64_128_128_lod_001.from_pydata([(128.0, 128.0, 32.0), (6.676e-06, 0.0, 32.0), (2.46, 24.97, 32.0), (9.743, 48.98, 32.0), (21.57, 71.11, 32.0), (37.49, 90.51, 32.0), (56.89, 106.4, 32.0), (79.02, 118.3, 32.0), (103.0, 125.5, 32.0), (128.0, 128.0, -1.787e-05), (128.0, 128.0, 21.58), (-1.907e-06, 3.815e-06, 21.58), (2.46, 24.97, 21.58), (9.743, 48.98, 21.58), (9.743, 48.98, -1.024e-05), (21.57, 71.11, 21.58), (37.49, 90.51, 21.58), (37.49, 90.51, -1.787e-05), (56.89, 106.4, 21.58), (56.89, 106.4, -1.787e-05), (79.02, 118.3, 21.58), (79.02, 118.3, -1.787e-05), (103.0, 125.5, 21.58), (103.0, 125.5, -1.787e-05), (128.0, 128.0, -32.0), (6.676e-06, 3.815e-06, -32.0), (2.46, 24.97, -32.0), (9.743, 48.98, -32.0), (21.57, 71.11, -32.0), (37.49, 90.51, -32.0), (56.89, 106.4, -32.0), (79.02, 118.3, -32.0), (103.0, 125.5, -32.0), (128.0, 128.0, -21.58), (-1.907e-06, 3.815e-06, -21.58), (-9.537e-06, 3.815e-06, -1.024e-05), (2.46, 24.97, -21.58), (2.459, 24.97, -1.024e-05), (9.743, 48.98, -21.58), (21.57, 71.11, -21.58), (21.57, 71.11, -1.024e-05), (37.49, 90.51, -21.58), (56.89, 106.4, -21.58), (79.02, 118.3, -21.58), (103.0, 125.5, -21.58)], [], [(11, 12, 2, 1), (12, 13, 3, 2), (13, 15, 4, 3), (15, 16, 5, 4), (16, 18, 6, 5), (18, 20, 7, 6), (20, 22, 8, 7), (22, 10, 0, 8), (23, 9, 10, 22), (21, 23, 22, 20), (19, 21, 20, 18), (17, 19, 18, 16), (40, 17, 16, 15), (14, 40, 15, 13), (37, 14, 13, 12), (35, 37, 12, 11), (34, 25, 26, 36), (36, 26, 27, 38), (38, 27, 28, 39), (39, 28, 29, 41), (41, 29, 30, 42), (42, 30, 31, 43), (43, 31, 32, 44), (44, 32, 24, 33), (23, 44, 33, 9), (21, 43, 44, 23), (19, 42, 43, 21), (17, 41, 42, 19), (40, 39, 41, 17), (14, 38, 39, 40), (37, 36, 38, 14), (35, 34, 36, 37)])
me_lod_ramp_64_128_128_lod_001.polygons.foreach_set('use_smooth', [True] * 32)
_uv = me_lod_ramp_64_128_128_lod_001.uv_layers.new(name='UVMap')
_uv.uv.foreach_set('vector', [0.2496, 1.0, 0.2496, 0.09375, 0.0, 0.09375, 4.47e-08, 1.0, 0.2496, 0.9575, 0.2496, 0.0425, -4.47e-08, 0.0425, 4.47e-08, 0.9575, 0.2496, 0.9575, 0.2496, 0.0425, -4.47e-08, 0.0425, 4.47e-08, 0.9575, 0.2496, 0.9575, 0.2496, 0.0425, -4.47e-08, 0.0425, 4.47e-08, 0.9575, 0.2496, 0.9575, 0.2496, 0.0425, -4.47e-08, 0.0425, 4.47e-08, 0.9575, 0.2496, 0.9575, 0.2496, 0.0425, -4.47e-08, 0.0425, 4.47e-08, 0.9575, 0.2496, 0.9575, 0.2496, 0.0425, -4.47e-08, 0.0425, 4.47e-08, 0.9575, 0.2496, 1.0, 0.2496, 0.0, -4.47e-08, 0.0, 4.47e-08, 1.0, 0.2501, 0.09823, 0.2501, 1.0, 0.7499, 1.0, 0.7499, 0.09823, 0.2501, 0.09401, 0.2501, 0.906, 0.7499, 0.906, 0.7499, 0.09401, 0.2501, 0.09401, 0.2501, 0.906, 0.7499, 0.906, 0.7499, 0.09401, 0.2501, 0.09401, 0.2501, 0.906, 0.7499, 0.906, 0.7499, 0.09401, 0.2501, 0.09401, 0.2501, 0.906, 0.7499, 0.906, 0.7499, 0.09401, 0.2501, 0.09401, 0.2501, 0.906, 0.7499, 0.906, 0.7499, 0.09401, 0.2501, 0.09401, 0.2501, 0.906, 0.7499, 0.906, 0.7499, 0.09401, 0.2501, 0.0, 0.2501, 0.9099, 0.7499, 0.9099, 0.7499, 0.0, 0.2496, 1.0, 4.47e-08, 1.0, 0.0, 0.09375, 0.2496, 0.09375, 0.2496, 0.9575, 4.47e-08, 0.9575, -4.47e-08, 0.0425, 0.2496, 0.0425, 0.2496, 0.9575, 4.47e-08, 0.9575, -4.47e-08, 0.0425, 0.2496, 0.0425, 0.2496, 0.9575, 4.47e-08, 0.9575, -4.47e-08, 0.0425, 0.2496, 0.0425, 0.2496, 0.9575, 4.47e-08, 0.9575, -4.47e-08, 0.0425, 0.2496, 0.0425, 0.2496, 0.9575, 4.47e-08, 0.9575, -4.47e-08, 0.0425, 0.2496, 0.0425, 0.2496, 0.9575, 4.47e-08, 0.9575, -4.47e-08, 0.0425, 0.2496, 0.0425, 0.2496, 1.0, 4.47e-08, 1.0, -4.47e-08, 0.0, 0.2496, 0.0, 0.2501, 0.09823, 0.7499, 0.09823, 0.7499, 1.0, 0.2501, 1.0, 0.2501, 0.09401, 0.7499, 0.09401, 0.7499, 0.906, 0.2501, 0.906, 0.2501, 0.09401, 0.7499, 0.09401, 0.7499, 0.906, 0.2501, 0.906, 0.2501, 0.09401, 0.7499, 0.09401, 0.7499, 0.906, 0.2501, 0.906, 0.2501, 0.09401, 0.7499, 0.09401, 0.7499, 0.906, 0.2501, 0.906, 0.2501, 0.09401, 0.7499, 0.09401, 0.7499, 0.906, 0.2501, 0.906, 0.2501, 0.09401, 0.7499, 0.09401, 0.7499, 0.906, 0.2501, 0.906, 0.2501, 0.0, 0.7499, 0.0, 0.7499, 0.9099, 0.2501, 0.9099])
me_lod_ramp_64_128_128_lod_001.materials.append(mat_ramp)
me_lod_ramp_64_128_128_lod_001.use_remesh_preserve_volume = False
me_lod_ramp_64_128_128_lod_001.use_remesh_preserve_attributes = False
me_lod_ramp_64_128_128_lod_001.use_mirror_vertex_groups = False
me_lod_ramp_64_128_128_lod_001.update()
me_lod_ramp_64_128_128_lod_005 = bpy.data.meshes.new('LOD_Ramp_64_128_128.LOD.005')
me_lod_ramp_64_128_128_lod_005.from_pydata([(103.0, 125.5, -32.18), (79.02, 118.3, -32.18), (56.89, 106.4, -32.18), (37.49, 90.51, -32.18), (21.57, 71.11, -32.18), (9.743, 48.98, -32.18), (2.46, 24.97, -32.18), (6.676e-06, 0.0, -32.18), (128.0, 128.0, -32.18), (103.0, 125.5, 31.82), (79.02, 118.3, 31.82), (56.89, 106.4, 31.82), (37.49, 90.51, 31.82), (21.57, 71.11, 31.82), (9.743, 48.98, 31.82), (2.46, 24.97, 31.82), (128.0, 128.0, 31.82), (0.7057, 0.0, 31.82), (102.8, 126.9, -32.18), (78.48, 119.6, -32.18), (56.1, 107.6, -32.18), (36.49, 91.51, -32.18), (20.4, 71.9, -32.18), (8.439, 49.52, -32.18), (1.075, 25.25, -32.18), (-1.412, 7.629e-06, -32.18), (128.0, 129.4, -32.18), (102.8, 126.9, 31.82), (78.48, 119.6, 31.82), (56.1, 107.6, 31.82), (36.49, 91.51, 31.82), (20.4, 71.9, 31.82), (8.439, 49.52, 31.82), (1.075, 25.25, 31.82), (128.0, 129.4, 31.82), (-0.7061, 0.0, 31.82)], [], [(2, 1, 19, 20), (3, 2, 20, 21), (4, 3, 21, 22), (5, 4, 22, 23), (6, 5, 23, 24), (7, 6, 24, 25), (9, 16, 34, 27), (10, 9, 27, 28), (11, 10, 28, 29), (12, 11, 29, 30), (13, 12, 30, 31), (14, 13, 31, 32), (15, 14, 32, 33), (17, 15, 33, 35), (0, 8, 26, 18), (1, 0, 18, 19)])
_uv = me_lod_ramp_64_128_128_lod_005.uv_layers.new(name='UVMap')
_uv.uv.foreach_set('vector', [0.9834, 1.0, 0.9834, 0.0, 0.999, 0.0, 0.999, 1.0, 0.9834, 1.0, 0.9834, 0.0, 0.999, 0.0, 0.999, 1.0, 0.9834, 1.0, 0.9834, 0.0, 0.999, 0.0, 0.999, 1.0, 0.9834, 1.0, 0.9834, 0.0, 0.999, 0.0, 0.999, 1.0, 0.9834, 1.0, 0.9834, 0.0, 0.999, 0.0, 0.999, 1.0, 0.9834, 1.0, 0.9834, 0.0, 0.999, 0.0, 0.999, 1.0, 0.0009766, 1.0, 0.0009766, 0.0, 0.0166, 0.0, 0.0166, 1.0, 0.0009766, 1.0, 0.0009766, 0.0, 0.0166, 0.0, 0.0166, 1.0, 0.0009766, 1.0, 0.0009766, 0.0, 0.0166, 0.0, 0.0166, 1.0, 0.0009766, 1.0, 0.0009766, 0.0, 0.0166, 0.0, 0.0166, 1.0, 0.0009766, 1.0, 0.0009766, 0.0, 0.0166, 0.0, 0.0166, 1.0, 0.0009766, 1.0, 0.0009766, 0.0, 0.0166, 0.0, 0.0166, 1.0, 0.0009766, 1.0, 0.0009766, 0.0, 0.0166, 0.0, 0.0166, 1.0, 0.0009766, 1.0, 0.0009766, 0.0, 0.0166, 0.0, 0.0166, 1.0, 0.9834, 1.0, 0.9834, 0.0, 0.999, 0.0, 0.999, 1.0, 0.9834, 1.0, 0.9834, 0.0, 0.999, 0.0, 0.999, 1.0])
me_lod_ramp_64_128_128_lod_005.materials.append(mat_ramp)
me_lod_ramp_64_128_128_lod_005.use_remesh_preserve_volume = False
me_lod_ramp_64_128_128_lod_005.use_remesh_preserve_attributes = False
me_lod_ramp_64_128_128_lod_005.use_mirror_vertex_groups = False
me_lod_ramp_64_128_128_lod_005.update()
me_block_start = bpy.data.meshes.new('Block_Start')
me_block_start.from_pydata([(0.0, 15.32, 15.32), (0.0, -15.32, 15.32), (0.0, 9.193, 15.32), (0.0, 3.064, 15.32), (0.0, -3.064, 15.32), (0.0, -9.193, 15.32), (0.0, 15.32, -3.064), (0.0, 15.32, 3.064), (0.0, 15.32, 9.193), (0.0, -15.32, 9.193), (0.0, -15.32, 3.064), (0.0, -15.32, -3.064), (0.0, -9.193, -3.064), (0.0, -9.193, 3.064), (0.0, -9.193, 9.193), (0.0, -3.064, -3.064), (0.0, -3.064, 3.064), (0.0, -3.064, 9.193), (0.0, 3.064, -3.064), (0.0, 3.064, 3.064), (0.0, 3.064, 9.193), (0.0, 9.193, -3.064), (0.0, 9.193, 3.064), (0.0, 9.193, 9.193)], [], [(20, 19, 22, 23), (4, 17, 20, 3), (16, 15, 18, 19), (14, 13, 16, 17), (1, 9, 14, 5), (10, 11, 12, 13), (2, 23, 8, 0), (22, 21, 6, 7)])
me_block_start.materials.append(mat_checkpoint)
me_block_start.use_remesh_preserve_volume = False
me_block_start.use_remesh_preserve_attributes = False
me_block_start.use_mirror_vertex_groups = False
me_block_start.update()
me_block_checkpoint = bpy.data.meshes.new('Block_Checkpoint')
me_block_checkpoint.from_pydata([(-1.952e-06, -2.432e-06, 16.97), (0.0, -6.495, 15.68), (9.537e-07, -12.0, 12.0), (1.907e-06, -15.68, 6.495), (1.907e-06, -16.97, 2.425e-07), (1.907e-06, -15.68, -6.495), (1.907e-06, -12.0, -12.0), (9.537e-07, -6.495, -15.68), (-4.47e-08, 1.309e-07, -16.97), (-9.537e-07, 6.495, -15.68), (-1.907e-06, 12.0, -12.0), (-1.907e-06, 15.68, -6.495), (-1.907e-06, 16.97, -7.017e-07), (-2.861e-06, 15.68, 6.495), (-2.861e-06, 12.0, 12.0), (-1.907e-06, 6.495, 15.68), (-9.984e-07, -1.83e-06, 11.3), (-4.768e-07, -4.324, 10.44), (4.768e-07, -7.99, 7.99), (9.537e-07, -10.44, 4.324), (9.537e-07, -11.3, 1.538e-07), (9.537e-07, -10.44, -4.324), (9.537e-07, -7.99, -7.99), (4.768e-07, -4.324, -10.44), (-4.47e-08, -1.233e-07, -11.3), (-4.768e-07, 4.324, -10.44), (-9.537e-07, 7.99, -7.99), (-9.537e-07, 10.44, -4.324), (-1.907e-06, 11.3, -4.749e-07), (-1.907e-06, 10.44, 4.324), (-1.431e-06, 7.99, 7.99), (-1.431e-06, 4.324, 10.44)], [], [(11, 12, 28, 27), (4, 5, 21, 20), (12, 13, 29, 28), (5, 6, 22, 21), (13, 14, 30, 29), (6, 7, 23, 22), (14, 15, 31, 30), (7, 8, 24, 23), (0, 1, 17, 16), (15, 0, 16, 31), (8, 9, 25, 24), (1, 2, 18, 17), (9, 10, 26, 25), (2, 3, 19, 18), (10, 11, 27, 26), (3, 4, 20, 19)])
me_block_checkpoint.materials.append(mat_checkpoint)
me_block_checkpoint.use_remesh_preserve_volume = False
me_block_checkpoint.use_remesh_preserve_attributes = False
me_block_checkpoint.use_mirror_vertex_groups = False
me_block_checkpoint.update()
me_block_1_32_32_32 = bpy.data.meshes.new('Block_1_32_32_32')
me_block_1_32_32_32.from_pydata([(-16.0, -16.0, -16.0), (-16.0, 16.0, -16.0), (16.0, -16.0, -16.0), (16.0, -16.0, 16.0), (16.0, 16.0, -16.0), (16.0, 16.0, 16.0)], [], [(1, 5, 4), (5, 3, 2, 4), (3, 0, 2), (0, 1, 4, 2), (3, 5, 1, 0)])
me_block_1_32_32_32.polygons.foreach_set('material_index', [0, 0, 0, 0, 1])
_uv = me_block_1_32_32_32.uv_layers.new(name='UVMap')
_uv.uv.foreach_set('vector', [1.0, 0.0, 0.0, 1.0, 0.0, 0.0, 1.0, 1.0, 0.0, 1.0, 0.0, 0.0, 1.0, 0.0, 1.0, 1.0, 0.0, 0.0, 1.0, 0.0, 0.0, 0.0, 1.0, 0.0, 1.0, 1.0, 0.0, 1.0, 0.0, 0.0, 1.0, 0.0, 1.0, 1.0, 0.0, 1.0])
me_block_1_32_32_32.materials.append(mat_material)
me_block_1_32_32_32.materials.append(mat_top)
me_block_1_32_32_32.use_remesh_preserve_volume = False
me_block_1_32_32_32.use_remesh_preserve_attributes = False
me_block_1_32_32_32.use_mirror_vertex_groups = False
me_block_1_32_32_32.update()
me_block_1_32_32_16 = bpy.data.meshes.new('Block_1_32_32_16')
me_block_1_32_32_16.from_pydata([(-16.0, -16.0, -16.0), (-16.0, 16.0, -16.0), (16.0, -16.0, -16.0), (16.0, -16.0, 0.0), (16.0, 16.0, -16.0), (16.0, 16.0, 0.0), (-16.0, -16.0, -16.0), (-16.0, 16.0, -16.0), (16.0, -16.0, -16.0), (16.0, -16.0, 0.0), (16.0, 16.0, -16.0), (16.0, 16.0, 0.0)], [], [(5, 3, 2, 4), (0, 1, 4, 2), (7, 11, 10), (9, 6, 8), (9, 11, 7, 6)])
me_block_1_32_32_16.polygons.foreach_set('material_index', [0, 0, 0, 0, 1])
_uv = me_block_1_32_32_16.uv_layers.new(name='UVMap')
_uv.uv.foreach_set('vector', [1.0, 1.0, 0.0, 1.0, 0.0, 0.0, 1.0, 0.0, 0.0, 0.0, 1.0, 0.0, 1.0, 1.0, 0.0, 1.0, 1.0, 0.0, 0.0, 1.0, 0.0, 0.0, 1.0, 1.0, 0.0, 0.0, 1.0, 0.0, 0.0, 0.0, 1.0, 0.0, 1.0, 1.0, 0.0, 1.0])
me_block_1_32_32_16.materials.append(mat_material)
me_block_1_32_32_16.materials.append(mat_top)
me_block_1_32_32_16.use_remesh_preserve_volume = False
me_block_1_32_32_16.use_remesh_preserve_attributes = False
me_block_1_32_32_16.use_mirror_vertex_groups = False
me_block_1_32_32_16.update()
me_block_0_32_32_32 = bpy.data.meshes.new('Block_0_32_32_32')
me_block_0_32_32_32.from_pydata([(-16.0, -16.0, -16.0), (-16.0, -16.0, 16.0), (-16.0, 16.0, -16.0), (-16.0, 16.0, 16.0), (16.0, -16.0, -16.0), (16.0, -16.0, 16.0), (16.0, 16.0, -16.0), (16.0, 16.0, 16.0)], [], [(1, 3, 2, 0), (3, 7, 6, 2), (7, 5, 4, 6), (5, 1, 0, 4), (0, 2, 6, 4), (5, 7, 3, 1)])
me_block_0_32_32_32.polygons.foreach_set('material_index', [0, 0, 0, 0, 1, 1])
_uv = me_block_0_32_32_32.uv_layers.new(name='UVMap')
_uv.uv.foreach_set('vector', [1.0, 1.0, 0.0, 1.0, 0.0, 0.0, 1.0, 0.0, 1.0, 1.0, 0.0, 1.0, 0.0, 0.0, 1.0, 0.0, 1.0, 1.0, 0.0, 1.0, 0.0, 0.0, 1.0, 0.0, 1.0, 1.0, 0.0, 1.0, 0.0, 0.0, 1.0, 0.0, 0.0, 0.0, 1.0, 0.0, 1.0, 1.0, 0.0, 1.0, 0.0, 0.0, 1.0, 0.0, 1.0, 1.0, 0.0, 1.0])
me_block_0_32_32_32.materials.append(mat_material)
me_block_0_32_32_32.materials.append(mat_top)
me_block_0_32_32_32.use_remesh_preserve_volume = False
me_block_0_32_32_32.use_remesh_preserve_attributes = False
me_block_0_32_32_32.use_mirror_vertex_groups = False
me_block_0_32_32_32.update()
me_block_0_32_32_16 = bpy.data.meshes.new('Block_0_32_32_16')
me_block_0_32_32_16.from_pydata([(-16.0, -16.0, -16.0), (-16.0, -16.0, 0.0), (-16.0, 16.0, -16.0), (-16.0, 16.0, 0.0), (16.0, -16.0, -16.0), (16.0, -16.0, 0.0), (16.0, 16.0, -16.0), (16.0, 16.0, 0.0)], [], [(1, 3, 2, 0), (3, 7, 6, 2), (7, 5, 4, 6), (5, 1, 0, 4), (0, 2, 6, 4), (5, 7, 3, 1)])
me_block_0_32_32_16.polygons.foreach_set('material_index', [0, 0, 0, 0, 1, 1])
_uv = me_block_0_32_32_16.uv_layers.new(name='UVMap')
_uv.uv.foreach_set('vector', [1.0, 1.0, 0.0, 1.0, 0.0, 0.0, 1.0, 0.0, 1.0, 1.0, 0.0, 1.0, 0.0, 0.0, 1.0, 0.0, 1.0, 1.0, 0.0, 1.0, 0.0, 0.0, 1.0, 0.0, 1.0, 1.0, 0.0, 1.0, 0.0, 0.0, 1.0, 0.0, 0.0, 0.0, 1.0, 0.0, 1.0, 1.0, 0.0, 1.0, 0.0, 0.0, 1.0, 0.0, 1.0, 1.0, 0.0, 1.0])
me_block_0_32_32_16.materials.append(mat_material)
me_block_0_32_32_16.materials.append(mat_top)
me_block_0_32_32_16.use_remesh_preserve_volume = False
me_block_0_32_32_16.use_remesh_preserve_attributes = False
me_block_0_32_32_16.use_mirror_vertex_groups = False
me_block_0_32_32_16.update()

# ---- objects
ob_block_0_64_64_32 = bpy.data.objects.new('Block_0_64_64_32', me_block_0_64_64_32)
ob_block_ramp_64_128_128 = bpy.data.objects.new('Block_Ramp_64_128_128', me_block_ramp_64_128_128)
ob_detail_ramp_64_128_128_guard = bpy.data.objects.new('Detail_Ramp_64_128_128_Guard', me_block_ramp_64_128_128_002)
ob_block_twist_ccw_64_128_64 = bpy.data.objects.new('Block_Twist_CCW_64_128_64', me_block_twist_ccw_64_128_64)
ob_block_twist_64_128_64 = bpy.data.objects.new('Block_Twist_64_128_64', me_block_twist_64_128_64)
ob_lod_ramp_64_128_128_lod_004 = bpy.data.objects.new('LOD_Ramp_64_128_128.LOD.004', me_lod_ramp_64_128_128_lod_004)
ob_lod_ramp_64_128_128_lod_003 = bpy.data.objects.new('LOD_Ramp_64_128_128.LOD.003', me_lod_ramp_64_128_128_lod_003)
ob_lod_ramp_64_128_128_lod_002 = bpy.data.objects.new('LOD_Ramp_64_128_128.LOD.002', me_lod_ramp_64_128_128_lod_002)
ob_block_ramp_0_64_128_0 = bpy.data.objects.new('Block_Ramp_0_64_128_0', me_block_ramp_0_64_128_0)
ob_detail_ramp_0_64_128_0_guards = bpy.data.objects.new('Detail_Ramp_0_64_128_0_Guards', me_block_ramp_0_64_128_0_001)
ob_lod_ramp_64_128_128_lod_001 = bpy.data.objects.new('LOD_Ramp_64_128_128.LOD.001', me_lod_ramp_64_128_128_lod_001)
ob_detail_ramp_64_128_128_guards = bpy.data.objects.new('Detail_Ramp_64_128_128_Guards', me_lod_ramp_64_128_128_lod_005)
ob_hemi = bpy.data.objects.new('Hemi', light_hemi)
ob_block_start = bpy.data.objects.new('Block_Start', me_block_start)
ob_block_checkpoint = bpy.data.objects.new('Block_Checkpoint', me_block_checkpoint)
ob_controller_blocklib = bpy.data.objects.new('Controller_Blocklib', None)
ob_block_1_32_32_32 = bpy.data.objects.new('Block_1_32_32_32', me_block_1_32_32_32)
ob_block_1_32_32_16 = bpy.data.objects.new('Block_1_32_32_16', me_block_1_32_32_16)
ob_block_0_32_32_32 = bpy.data.objects.new('Block_0_32_32_32', me_block_0_32_32_32)
ob_block_0_32_32_16 = bpy.data.objects.new('Block_0_32_32_16', me_block_0_32_32_16)

# ---- transforms, parenting, visibility, modifiers, constraints
ob_block_0_64_64_32.location = (80.0, 16.0, 0.0)
ob_block_0_64_64_32.lineart.crease_threshold = 0.0
ob_block_ramp_64_128_128.location = (-139.1, 160.7, -2.366)
ob_block_ramp_64_128_128.rotation_euler = (-0.0, -1.571, 0.0)
ob_block_ramp_64_128_128.lineart.crease_threshold = 0.0
ob_detail_ramp_64_128_128_guard.parent = ob_block_ramp_64_128_128
ob_detail_ramp_64_128_128_guard.matrix_parent_inverse = Matrix(((7.55e-08, 0.0, 1.0, -2.085e-05), (0.0, 1.0, 0.0, -128.0), (-1.0, 0.0, 7.55e-08, -128.0), (0.0, 0.0, 0.0, 1.0)))
ob_detail_ramp_64_128_128_guard.location = (-128.0, 128.0, 3.052e-05)
ob_detail_ramp_64_128_128_guard.rotation_euler = (-0.0, -1.571, 0.0)
ob_detail_ramp_64_128_128_guard.lineart.crease_threshold = 0.0
ob_block_twist_ccw_64_128_64.location = (-230.2, -16.0, -16.0)
ob_block_twist_ccw_64_128_64.lineart.crease_threshold = 0.0
ob_block_twist_64_128_64.location = (-145.7, -16.0, -16.0)
ob_block_twist_64_128_64.lineart.crease_threshold = 0.0
ob_lod_ramp_64_128_128_lod_004.location = (128.0, 128.0, 9.537e-06)
ob_lod_ramp_64_128_128_lod_004.rotation_euler = (-0.0, -1.571, 0.0)
ob_lod_ramp_64_128_128_lod_004.lineart.crease_threshold = 0.0
ob_lod_ramp_64_128_128_lod_003.location = (64.0, 128.0, 9.537e-06)
ob_lod_ramp_64_128_128_lod_003.rotation_euler = (-0.0, -1.571, 0.0)
ob_lod_ramp_64_128_128_lod_003.lineart.crease_threshold = 0.0
ob_lod_ramp_64_128_128_lod_002.location = (-6.676e-06, 128.0, 9.537e-06)
ob_lod_ramp_64_128_128_lod_002.rotation_euler = (-0.0, -1.571, 0.0)
ob_lod_ramp_64_128_128_lod_002.lineart.crease_threshold = 0.0
ob_block_ramp_0_64_128_0.location = (-64.0, -16.0, 1.526e-05)
ob_block_ramp_0_64_128_0.lineart.crease_threshold = 0.0
ob_detail_ramp_0_64_128_0_guards.parent = ob_block_ramp_0_64_128_0
ob_detail_ramp_0_64_128_0_guards.matrix_parent_inverse = Matrix(((1.0, 0.0, 0.0, 64.0), (0.0, 1.0, 0.0, 16.0), (0.0, 0.0, 1.0, 16.0), (0.0, 0.0, 0.0, 1.0)))
ob_detail_ramp_0_64_128_0_guards.location = (-64.0, -16.0, -16.0)
ob_detail_ramp_0_64_128_0_guards.lineart.crease_threshold = 0.0
ob_lod_ramp_64_128_128_lod_001.location = (-64.0, 128.0, 9.537e-06)
ob_lod_ramp_64_128_128_lod_001.rotation_euler = (-0.0, -1.571, 0.0)
ob_lod_ramp_64_128_128_lod_001.lineart.crease_threshold = 0.0
ob_detail_ramp_64_128_128_guards.parent = ob_lod_ramp_64_128_128_lod_001
ob_detail_ramp_64_128_128_guards.matrix_parent_inverse = Matrix(((7.55e-08, 0.0, 1.0, -4.705e-06), (0.0, 1.0, 0.0, -128.0), (-1.0, 0.0, 7.55e-08, -64.0), (0.0, 0.0, 0.0, 1.0)))
ob_detail_ramp_64_128_128_guards.location = (-64.18, 128.0, 9.537e-06)
ob_detail_ramp_64_128_128_guards.rotation_euler = (-0.0, -1.571, 0.0)
ob_detail_ramp_64_128_128_guards.lineart.crease_threshold = 0.0
ob_hemi.location = (0.0, 0.0, 43.86)
ob_hemi.lineart.crease_threshold = 0.0
ob_block_start.location = (0.0, -65.1, 0.0)
ob_block_start.lineart.crease_threshold = 0.0
ob_block_checkpoint.location = (0.0, -33.74, 0.0)
ob_block_checkpoint.lineart.crease_threshold = 0.0
ob_controller_blocklib.location = (0.0, 0.0, 0.0)
ob_controller_blocklib.empty_display_type = 'CUBE'
ob_controller_blocklib.empty_image_offset = (0.0, 0.0)
ob_controller_blocklib.lineart.crease_threshold = 0.0
ob_block_1_32_32_32.location = (32.0, 32.0, 0.0)
ob_block_1_32_32_32.rotation_euler = (0.0, -0.0, 1.571)
ob_block_1_32_32_32.lineart.crease_threshold = 0.0
ob_block_1_32_32_16.location = (0.0, 32.0, 0.0)
ob_block_1_32_32_16.rotation_euler = (0.0, -0.0, 1.571)
ob_block_1_32_32_16.lineart.crease_threshold = 0.0
ob_block_0_32_32_32.location = (32.0, 0.0, 0.0)
ob_block_0_32_32_32.lineart.crease_threshold = 0.0
ob_block_0_32_32_16.location = (0.0, 0.0, 0.0)
ob_block_0_32_32_16.lineart.crease_threshold = 0.0

# ---- collection membership
col_collection_1.objects.link(ob_block_0_64_64_32)
col_collection_1.objects.link(ob_block_ramp_64_128_128)
col_collection_1.objects.link(ob_detail_ramp_64_128_128_guard)
col_collection_1.objects.link(ob_block_twist_ccw_64_128_64)
col_collection_1.objects.link(ob_block_twist_64_128_64)
col_collection_1.objects.link(ob_lod_ramp_64_128_128_lod_004)
col_collection_1.objects.link(ob_lod_ramp_64_128_128_lod_003)
col_collection_1.objects.link(ob_lod_ramp_64_128_128_lod_002)
col_collection_1.objects.link(ob_block_ramp_0_64_128_0)
col_collection_1.objects.link(ob_detail_ramp_0_64_128_0_guards)
col_collection_1.objects.link(ob_lod_ramp_64_128_128_lod_001)
col_collection_1.objects.link(ob_detail_ramp_64_128_128_guards)
col_collection_1.objects.link(ob_hemi)
col_collection_1.objects.link(ob_block_start)
col_collection_1.objects.link(ob_block_checkpoint)
col_collection_1.objects.link(ob_controller_blocklib)
col_collection_1.objects.link(ob_block_1_32_32_32)
col_collection_1.objects.link(ob_block_1_32_32_16)
col_collection_1.objects.link(ob_block_0_32_32_32)
col_collection_1.objects.link(ob_block_0_32_32_16)

# ---- scene / render settings (as saved in the file)
scene.frame_start = 1; scene.frame_end = 250; scene.frame_set(1)
scene.render.engine = 'BLENDER_EEVEE_NEXT'
scene.render.resolution_percentage = 50
scene.render.dither_intensity = 0.0
scene.cycles.use_denoising = False
scene.cycles.samples = 128
scene.cycles.sampling_pattern = 'TABULATED_SOBOL'
scene.cycles.light_sampling_threshold = 0.0
scene.cycles.use_adaptive_sampling = False
scene.cycles.use_light_tree = False
scene.cycles.blur_glossy = 0.0
scene.cycles.sample_clamp_indirect = 0.0
scene.view_settings.view_transform = 'Standard'
bpy.context.view_layer.update()

# ---- added for rendering (the .blend has no active camera): camera
cam_auto = bpy.data.cameras.new('AutoCamera')
cam_auto.lens = 50.0
cam_auto.sensor_width = 36.0
cam_auto.clip_end = 9515.19
ob_auto_camera = bpy.data.objects.new('AutoCamera', cam_auto)
scene.collection.objects.link(ob_auto_camera)
ob_auto_camera.location = (491.087, -545.709, 478.429)
ob_auto_camera.rotation_euler = (1.09748, -7.21219e-08, 0.694738)
scene.camera = ob_auto_camera
bpy.context.view_layer.update()
